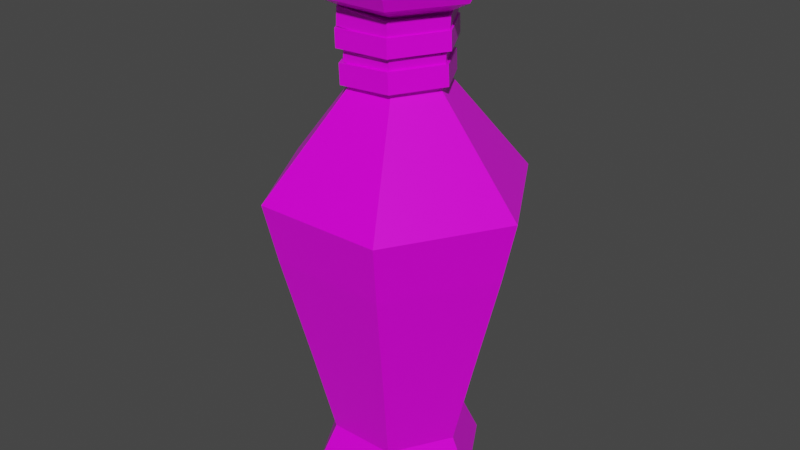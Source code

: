 # Source: Blue_Potion_Health_.blend  (saved by Blender 2.93.20; exported with 4.5.12 LTS)
import bpy
from mathutils import Matrix  # noqa: F401  (used for matrix-valued properties, if any)

bpy.ops.wm.read_factory_settings(use_empty=True)
scene = bpy.context.scene
scene.name = 'Scene'

# ---- collections
col_collection = bpy.data.collections.new('Collection'); scene.collection.children.link(col_collection)

# ---- images (referenced by path relative to the original .blend; pixels are not part of the script)
import os
ASSET_DIR = os.environ.get("B2B_ASSET_DIR", "")  # directory of the original .blend (textures are referenced by path, not embedded)
HERE = os.path.dirname(os.path.abspath(__file__))  # packed textures are extracted next to this script under _unpacked/

def load_image(name, relpath, width, height, colorspace="sRGB"):
    """Load a texture the original file referenced (path relative to the .blend, or extracted next to this script)."""
    p = next((c for c in (os.path.join(HERE, relpath), os.path.join(ASSET_DIR, relpath)) if relpath and os.path.exists(c)), "")
    if p:
        img = bpy.data.images.load(p, check_existing=True)
        img.name = name
    else:  # same state as the original file: an image datablock whose file is absent (Cycles renders it pink)
        img = bpy.data.images.new(name, width, height)
        img.source = "FILE"
        img.filepath = "//" + (relpath or name)
    img.colorspace_settings.name = colorspace
    return img
img_color_png_004 = load_image('Color.png.004', 'Color.png', 1024, 1024, 'sRGB')

# ---- materials (node trees are filled in below, after node groups)
mat_rlow_003 = bpy.data.materials.new('RLOW.003')
mat_rlow_003.use_transparent_shadow = False

# ---- material node trees
mat_rlow_003.use_nodes = True; mat_rlow_003.node_tree.nodes.clear()
_N = mat_rlow_003.node_tree.nodes; _L = mat_rlow_003.node_tree.links
n0 = _N.new('ShaderNodeBsdfPrincipled'); n0.name = 'Principled BSDF'; n0.location = (10, 300)
n0.distribution = 'GGX'
n0.subsurface_method = 'BURLEY'
n0.inputs[2].default_value = 0.3
n0.inputs[3].default_value = 1.45
n0.inputs[27].default_value = (0.0, 0.0, 0.0, 1.0)
n0.inputs[28].default_value = 1.0
n1 = _N.new('ShaderNodeOutputMaterial'); n1.name = 'Material Output'; n1.location = (300, 300)
n2 = _N.new('ShaderNodeTexImage'); n2.name = 'Image Texture'; n2.location = (-280, 280)
n2.image = img_color_png_004
_L.new(n0.outputs[0], n1.inputs[0])
_L.new(n2.outputs[0], n0.inputs[0])
n1.is_active_output = True

# ---- world
world_world = bpy.data.worlds.new('World'); scene.world = world_world
world_world.use_nodes = True; world_world.node_tree.nodes.clear()
_N = world_world.node_tree.nodes; _L = world_world.node_tree.links
n0 = _N.new('ShaderNodeOutputWorld'); n0.name = 'World Output'; n0.location = (300, 300)
n1 = _N.new('ShaderNodeBackground'); n1.name = 'Background'; n1.location = (10, 300)
n1.inputs[0].default_value = (0.05088, 0.05088, 0.05088, 1.0)
_L.new(n1.outputs[0], n0.inputs[0])
n0.is_active_output = True
world_world.color = (0.05088, 0.05088, 0.05088)
world_world.use_sun_shadow = False
world_world.sun_shadow_jitter_overblur = 0.0

# ---- meshes
me_cylinder_022 = bpy.data.meshes.new('Cylinder.022')
me_cylinder_022.from_pydata([(-0.01327, 0.02279, 0.1545), (-0.01474, 0.02534, 0.1501), (-0.02649, -0.0001031, 0.1545), (-0.02943, -0.0001031, 0.1501), (-0.01327, -0.023, 0.1545), (-0.01474, -0.02555, 0.1501), (0.01317, -0.023, 0.1545), (0.01464, -0.02555, 0.1501), (0.02639, -0.0001031, 0.1545), (0.02933, -0.0001031, 0.1501), (0.01317, 0.02279, 0.1545), (0.01464, 0.02534, 0.1501), (-0.01474, 0.02534, 0.1321), (-0.02943, -0.0001031, 0.1321), (0.01464, 0.02534, 0.1321), (-0.01474, -0.02555, 0.1321), (0.01464, -0.02555, 0.1321), (0.02933, -0.0001031, 0.1321), (-0.02209, -0.01283, 0.1321), (0.02199, 0.01262, 0.1321), (-0.02129, 0.03712, -0.1504), (0.02156, 0.03712, -0.1504), (0.04299, 4.025e-06, -0.1504), (0.02156, -0.03711, -0.1504), (-0.02129, -0.03711, -0.1504), (-0.04272, 4.016e-06, -0.1504), (-0.041, 0.07125, 0.01118), (0.02544, 0.04383, 0.1335), (-0.05047, 3.987e-06, 0.1335), (0.04127, 0.07125, 0.01118), (0.02544, -0.04382, 0.1335), (0.0824, 3.995e-06, 0.01118), (-0.02517, -0.04382, 0.1335), (0.04127, -0.07124, 0.01118), (0.05074, 3.989e-06, 0.1335), (-0.041, -0.07124, 0.01118), (-0.02517, 0.04383, 0.1335), (-0.08213, 3.988e-06, 0.01118), (-0.04627, 3.987e-06, 0.141), (-0.02307, -0.04018, 0.141), (0.02333, -0.04018, 0.141), (0.04653, 3.99e-06, 0.141), (0.02333, 0.04019, 0.141), (-0.02307, 0.04019, 0.141), (-0.02307, 0.04019, 0.1261), (0.02333, 0.04019, 0.1261), (0.04653, 3.99e-06, 0.1261), (0.02333, -0.04018, 0.1261), (-0.02307, -0.04018, 0.1261), (-0.04627, 3.988e-06, 0.1261), (-0.02931, 3.99e-06, 0.1178), (-0.01459, -0.02549, 0.1178), (0.01485, -0.02549, 0.1178), (0.02958, 3.994e-06, 0.1178), (0.01485, 0.0255, 0.1178), (-0.01459, 0.0255, 0.1178), (-0.01459, 0.0255, 0.07515), (0.01485, 0.0255, 0.07515), (0.02958, 3.995e-06, 0.07515), (0.01485, -0.02549, 0.07515), (-0.01459, -0.02549, 0.07515), (-0.02931, 3.991e-06, 0.07515), (-0.03494, 3.991e-06, 0.141), (-0.0174, -0.03037, 0.141), (0.01767, -0.03037, 0.141), (0.03521, 3.993e-06, 0.141), (0.01767, 0.03038, 0.141), (-0.0174, 0.03038, 0.141), (-0.0284, 3.993e-06, 0.1359), (-0.01413, -0.02471, 0.1359), (0.0144, -0.02471, 0.1359), (0.02867, 3.994e-06, 0.1359), (0.0144, 0.02472, 0.1359), (-0.01413, 0.02472, 0.1359), (-0.02418, 0.04212, -0.1858), (-0.02732, 0.04755, -0.1762), (0.02445, 0.04212, -0.1858), (0.02758, 0.04755, -0.1762), (0.04877, 3.993e-06, -0.1858), (0.05503, 4e-06, -0.1762), (0.02445, -0.04211, -0.1858), (0.02758, -0.04754, -0.1762), (-0.02418, -0.04211, -0.1858), (-0.02732, -0.04754, -0.1762), (-0.0485, 3.987e-06, -0.1858), (-0.05476, 3.993e-06, -0.1762), (-0.02786, 0.0485, -0.09656), (-0.0368, 0.06398, -0.02626), (0.03707, 0.06398, -0.02626), (0.02813, 0.0485, -0.09656), (-0.05586, 4.006e-06, -0.09656), (-0.07374, 4e-06, -0.02626), (0.074, 4.008e-06, -0.02626), (0.05613, 4.013e-06, -0.09656), (0.03707, -0.06397, -0.02626), (0.02813, -0.04849, -0.09656), (-0.0368, -0.06397, -0.02626), (-0.02786, -0.04849, -0.09656), (-0.05527, -0.03198, -0.02626), (-0.04186, -0.02424, -0.09656), (0.05554, -0.03198, -0.02626), (0.04213, -0.02424, -0.09656), (-0.02869, 6.667e-05, 0.11), (-0.01493, -0.02384, 0.1089), (0.01264, -0.02384, 0.1073), (0.02643, 6.641e-05, 0.1068), (0.01267, 0.02398, 0.1079), (-0.01489, 0.02398, 0.1094), (-0.02807, -5.827e-05, 0.1208), (-0.01431, -0.02397, 0.1197), (0.01326, -0.02397, 0.1181), (0.02706, -5.854e-05, 0.1176), (0.01329, 0.02385, 0.1187), (-0.01427, 0.02385, 0.1202), (-0.03623, 6.663e-05, 0.1104), (-0.0187, -0.03038, 0.109), (0.0164, -0.03038, 0.107), (0.03397, 6.646e-05, 0.1064), (0.01644, 0.03051, 0.1077), (-0.01866, 0.03051, 0.1097), (-0.03561, -5.833e-05, 0.1212), (-0.01808, -0.03051, 0.1198), (0.01702, -0.03051, 0.1178), (0.03459, -5.849e-05, 0.1172), (0.01706, 0.03039, 0.1185), (-0.01804, 0.03039, 0.1205), (-0.02908, -3.886e-05, 0.09637), (-0.01485, -0.02469, 0.097), (0.0136, -0.02468, 0.09797), (0.02783, -1.674e-05, 0.09832), (0.01359, 0.02463, 0.09769), (-0.01486, 0.02462, 0.09672), (-0.02946, 2.487e-05, 0.1075), (-0.01523, -0.02463, 0.1081), (0.01322, -0.02461, 0.1091), (0.02744, 4.7e-05, 0.1095), (0.01321, 0.0247, 0.1088), (-0.01524, 0.02469, 0.1079), (-0.03686, -4.199e-05, 0.0961), (-0.01874, -0.03143, 0.0969), (0.0175, -0.03142, 0.09815), (0.03561, -1.363e-05, 0.09859), (0.01748, 0.03138, 0.09779), (-0.01875, 0.03136, 0.09654), (-0.03725, 2.176e-05, 0.1072), (-0.01912, -0.03137, 0.108), (0.01711, -0.03136, 0.1093), (0.03523, 5.012e-05, 0.1097), (0.0171, 0.03144, 0.1089), (-0.01913, 0.03143, 0.1077), (-0.02588, 4.058e-06, 0.08942), (-0.01327, -0.02188, 0.08867), (0.01196, -0.02188, 0.08716), (0.02457, 4.058e-06, 0.08641), (0.01196, 0.02188, 0.08716), (-0.01327, 0.02188, 0.08867), (-0.02529, 4.058e-06, 0.09929), (-0.01268, -0.02188, 0.09854), (0.01254, -0.02188, 0.09704), (0.02515, 4.063e-06, 0.09629), (0.01254, 0.02188, 0.09704), (-0.01268, 0.02188, 0.09854), (-0.03277, 3.976e-06, 0.08983), (-0.01671, -0.02786, 0.08887), (0.0154, -0.02786, 0.08696), (0.03146, 4.15e-06, 0.086), (0.0154, 0.02787, 0.08696), (-0.01671, 0.02787, 0.08887), (-0.03219, 3.975e-06, 0.0997), (-0.01613, -0.02786, 0.09875), (0.01599, -0.02786, 0.09684), (0.03205, 4.15e-06, 0.09588), (0.01599, 0.02787, 0.09684), (-0.01613, 0.02787, 0.09875), (-0.02716, -0.0001467, 0.07468), (-0.01364, -0.02363, 0.07602), (0.01344, -0.0236, 0.07772), (0.02699, -9.905e-05, 0.07809), (0.01346, 0.02338, 0.07676), (-0.01362, 0.02336, 0.07505), (-0.02794, 0.0001072, 0.08703), (-0.01442, -0.02337, 0.08837), (0.01266, -0.02335, 0.09007), (0.02621, 0.0001548, 0.09045), (0.01268, 0.02363, 0.08911), (-0.01439, 0.02361, 0.0874), (-0.03457, -0.0001533, 0.07421), (-0.01734, -0.03005, 0.07591), (0.01714, -0.03002, 0.07809), (0.0344, -9.246e-05, 0.07856), (0.01717, 0.02981, 0.07686), (-0.01731, 0.02978, 0.07469), (-0.03535, 0.0001006, 0.08656), (-0.01812, -0.0298, 0.08827), (0.01636, -0.02977, 0.09044), (0.03362, 0.0001614, 0.09091), (0.01639, 0.03006, 0.08921), (-0.01809, 0.03003, 0.08704)], [], [(1, 3, 2, 0), (3, 5, 4, 2), (5, 7, 6, 4), (7, 9, 8, 6), (9, 11, 10, 8), (11, 1, 0, 10), (0, 2, 4, 6, 8, 10), (1, 12, 13, 3), (5, 15, 16, 7), (11, 14, 12, 1), (9, 17, 19, 14, 11), (7, 16, 17, 9), (3, 13, 18, 15, 5), (88, 29, 31, 92), (94, 33, 35, 96), (96, 35, 37, 91, 98), (91, 37, 26, 87), (92, 31, 33, 94, 100), (48, 47, 30, 32), (74, 76, 78, 80, 82, 84), (22, 23, 81, 79), (23, 24, 83, 81), (24, 25, 85, 83), (20, 21, 77, 75), (21, 22, 79, 77), (53, 54, 45, 46), (51, 52, 47, 48), (52, 53, 46, 47), (50, 51, 48, 49), (54, 55, 44, 45), (32, 30, 40, 39), (87, 26, 29, 88), (44, 49, 28, 36), (28, 32, 39, 38), (27, 36, 43, 42), (34, 27, 42, 41), (45, 44, 36, 27), (58, 57, 54, 53), (49, 48, 32, 28), (36, 28, 38, 43), (46, 45, 27, 34), (30, 34, 41, 40), (47, 46, 34, 30), (61, 60, 51, 50), (55, 50, 49, 44), (57, 56, 55, 54), (56, 61, 50, 55), (60, 59, 52, 51), (59, 58, 53, 52), (40, 41, 65, 64), (43, 38, 62, 67), (39, 40, 64, 63), (41, 42, 66, 65), (42, 43, 67, 66), (38, 39, 63, 62), (62, 63, 69, 68), (65, 66, 72, 71), (63, 64, 70, 69), (66, 67, 73, 72), (64, 65, 71, 70), (67, 62, 68, 73), (37, 61, 56, 26), (35, 60, 61, 37), (33, 59, 60, 35), (31, 58, 59, 33), (29, 57, 58, 31), (26, 56, 57, 29), (76, 74, 75, 77), (78, 76, 77, 79), (80, 78, 79, 81), (82, 80, 81, 83), (84, 82, 83, 85), (74, 84, 85, 75), (25, 20, 75, 85), (20, 86, 89, 21), (86, 87, 88, 89), (22, 93, 101, 95, 23), (93, 92, 100, 101), (25, 90, 86, 20), (90, 91, 87, 86), (24, 97, 99, 90, 25), (97, 96, 98, 99), (23, 95, 97, 24), (95, 94, 96, 97), (21, 89, 93, 22), (89, 88, 92, 93), (99, 98, 91, 90), (101, 100, 94, 95), (104, 103, 109, 110), (105, 104, 110, 111), (106, 105, 111, 112), (102, 107, 113, 108), (107, 106, 112, 113), (103, 102, 108, 109), (116, 122, 121, 115), (117, 123, 122, 116), (118, 124, 123, 117), (114, 120, 125, 119), (119, 125, 124, 118), (115, 121, 120, 114), (103, 104, 116, 115), (107, 102, 114, 119), (102, 103, 115, 114), (105, 106, 118, 117), (106, 107, 119, 118), (104, 105, 117, 116), (110, 109, 121, 122), (108, 113, 125, 120), (109, 108, 120, 121), (112, 111, 123, 124), (113, 112, 124, 125), (111, 110, 122, 123), (128, 127, 133, 134), (129, 128, 134, 135), (130, 129, 135, 136), (126, 131, 137, 132), (131, 130, 136, 137), (127, 126, 132, 133), (140, 146, 145, 139), (141, 147, 146, 140), (142, 148, 147, 141), (138, 144, 149, 143), (143, 149, 148, 142), (139, 145, 144, 138), (127, 128, 140, 139), (131, 126, 138, 143), (126, 127, 139, 138), (129, 130, 142, 141), (130, 131, 143, 142), (128, 129, 141, 140), (134, 133, 145, 146), (132, 137, 149, 144), (133, 132, 144, 145), (136, 135, 147, 148), (137, 136, 148, 149), (135, 134, 146, 147), (152, 151, 157, 158), (153, 152, 158, 159), (154, 153, 159, 160), (150, 155, 161, 156), (155, 154, 160, 161), (151, 150, 156, 157), (164, 170, 169, 163), (165, 171, 170, 164), (166, 172, 171, 165), (162, 168, 173, 167), (167, 173, 172, 166), (163, 169, 168, 162), (151, 152, 164, 163), (155, 150, 162, 167), (150, 151, 163, 162), (153, 154, 166, 165), (154, 155, 167, 166), (152, 153, 165, 164), (158, 157, 169, 170), (156, 161, 173, 168), (157, 156, 168, 169), (160, 159, 171, 172), (161, 160, 172, 173), (159, 158, 170, 171), (176, 175, 181, 182), (177, 176, 182, 183), (178, 177, 183, 184), (174, 179, 185, 180), (179, 178, 184, 185), (175, 174, 180, 181), (188, 194, 193, 187), (189, 195, 194, 188), (190, 196, 195, 189), (186, 192, 197, 191), (191, 197, 196, 190), (187, 193, 192, 186), (175, 176, 188, 187), (179, 174, 186, 191), (174, 175, 187, 186), (177, 178, 190, 189), (178, 179, 191, 190), (176, 177, 189, 188), (182, 181, 193, 194), (180, 185, 197, 192), (181, 180, 192, 193), (184, 183, 195, 196), (185, 184, 196, 197), (183, 182, 194, 195)])
me_cylinder_022.polygons.foreach_set('material_index', [0, 0, 0, 0, 0, 0, 0, 0, 0, 0, 0, 0, 0, 1, 1, 1, 1, 1, 1, 1, 1, 1, 1, 1, 1, 1, 1, 1, 1, 1, 1, 1, 1, 1, 1, 1, 1, 1, 1, 1, 1, 1, 1, 1, 1, 1, 1, 1, 1, 1, 1, 1, 1, 1, 1, 1, 1, 1, 1, 1, 1, 1, 1, 1, 1, 1, 1, 1, 1, 1, 1, 1, 1, 1, 1, 1, 1, 1, 1, 1, 1, 0, 1, 0, 1, 1, 1, 0, 0, 0, 0, 0, 0, 0, 0, 0, 0, 0, 0, 0, 0, 0, 0, 0, 0, 0, 0, 0, 0, 0, 0, 0, 0, 0, 0, 0, 0, 0, 0, 0, 0, 0, 0, 0, 0, 0, 0, 0, 0, 0, 0, 0, 0, 0, 0, 0, 0, 0, 0, 0, 0, 0, 0, 0, 0, 0, 0, 0, 0, 0, 0, 0, 0, 0, 0, 0, 0, 0, 0, 0, 0, 0, 0, 0, 0, 0, 0, 0, 0, 0, 0, 0, 0, 0, 0, 0, 0, 0, 0, 0, 0, 0, 0, 0])
_uv = me_cylinder_022.uv_layers.new(name='UVMap')
_uv.uv.foreach_set('vector', [0.7254, 0.9895, 0.7252, 0.9895, 0.7252, 0.9895, 0.7254, 0.9895, 0.7252, 0.9895, 0.725, 0.9895, 0.725, 0.9895, 0.7252, 0.9895, 0.725, 0.9895, 0.7248, 0.9895, 0.7248, 0.9895, 0.725, 0.9895, 0.7248, 0.9895, 0.7246, 0.9895, 0.7246, 0.9895, 0.7248, 0.9895, 0.7246, 0.9895, 0.7243, 0.9895, 0.7243, 0.9895, 0.7245, 0.9895, 0.7243, 0.9895, 0.7241, 0.9895, 0.7241, 0.9895, 0.7243, 0.9895, 0.7251, 0.9894, 0.7254, 0.9893, 0.7254, 0.989, 0.7251, 0.9888, 0.7249, 0.989, 0.7249, 0.9893, 0.7254, 0.9895, 0.7254, 0.9897, 0.7252, 0.9897, 0.7252, 0.9895, 0.725, 0.9895, 0.725, 0.9897, 0.7248, 0.9897, 0.7248, 0.9895, 0.7243, 0.9895, 0.7243, 0.9897, 0.7241, 0.9897, 0.7241, 0.9895, 0.7246, 0.9895, 0.7246, 0.9897, 0.7244, 0.9897, 0.7243, 0.9897, 0.7243, 0.9895, 0.7248, 0.9895, 0.7248, 0.9897, 0.7246, 0.9897, 0.7246, 0.9895, 0.7252, 0.9895, 0.7252, 0.9897, 0.7251, 0.9897, 0.725, 0.9897, 0.725, 0.9895, 0.5859, 0.9889, 0.5859, 0.9892, 0.5856, 0.9892, 0.5856, 0.9889, 0.5853, 0.9889, 0.5853, 0.9892, 0.5849, 0.9892, 0.5849, 0.9889, 0.5849, 0.9889, 0.5849, 0.9892, 0.5846, 0.9892, 0.5846, 0.9889, 0.5848, 0.9889, 0.5846, 0.9889, 0.5846, 0.9892, 0.5842, 0.9892, 0.5842, 0.9889, 0.5856, 0.9889, 0.5856, 0.9892, 0.5853, 0.9892, 0.5853, 0.9889, 0.5854, 0.9889, 0.5849, 0.9892, 0.5853, 0.9892, 0.5853, 0.9892, 0.5849, 0.9892, 0.5858, 0.9881, 0.5861, 0.9879, 0.5861, 0.9876, 0.5858, 0.9874, 0.5855, 0.9876, 0.5855, 0.9879, 0.5856, 0.9883, 0.5853, 0.9883, 0.5853, 0.9883, 0.5856, 0.9883, 0.5853, 0.9883, 0.5849, 0.9883, 0.5849, 0.9883, 0.5852, 0.9883, 0.5849, 0.9883, 0.5846, 0.9883, 0.5846, 0.9883, 0.5849, 0.9883, 0.5863, 0.9883, 0.5859, 0.9883, 0.5859, 0.9883, 0.5863, 0.9883, 0.5859, 0.9883, 0.5856, 0.9883, 0.5856, 0.9883, 0.5859, 0.9883, 0.5856, 0.9892, 0.5859, 0.9892, 0.5859, 0.9892, 0.5856, 0.9892, 0.5849, 0.9892, 0.5853, 0.9892, 0.5853, 0.9892, 0.5849, 0.9892, 0.5853, 0.9892, 0.5856, 0.9892, 0.5856, 0.9892, 0.5853, 0.9892, 0.5846, 0.9892, 0.5849, 0.9892, 0.5849, 0.9892, 0.5846, 0.9892, 0.5859, 0.9892, 0.5863, 0.9892, 0.5863, 0.9892, 0.5859, 0.9892, 0.5849, 0.9892, 0.5853, 0.9892, 0.5853, 0.9892, 0.5849, 0.9892, 0.5863, 0.9889, 0.5863, 0.9892, 0.5859, 0.9892, 0.5859, 0.9889, 0.5842, 0.9892, 0.5846, 0.9892, 0.5846, 0.9892, 0.5842, 0.9892, 0.5846, 0.9892, 0.5849, 0.9892, 0.5849, 0.9892, 0.5846, 0.9892, 0.5859, 0.9892, 0.5863, 0.9892, 0.5863, 0.9892, 0.5859, 0.9892, 0.5856, 0.9892, 0.5859, 0.9892, 0.5859, 0.9892, 0.5856, 0.9892, 0.5859, 0.9892, 0.5863, 0.9892, 0.5863, 0.9892, 0.5859, 0.9892, 0.5856, 0.9892, 0.5859, 0.9892, 0.5859, 0.9892, 0.5856, 0.9892, 0.5846, 0.9892, 0.5849, 0.9892, 0.5849, 0.9892, 0.5846, 0.9892, 0.5842, 0.9892, 0.5846, 0.9892, 0.5846, 0.9892, 0.5842, 0.9892, 0.5856, 0.9892, 0.5859, 0.9892, 0.5859, 0.9892, 0.5856, 0.9892, 0.5853, 0.9892, 0.5856, 0.9892, 0.5856, 0.9892, 0.5853, 0.9892, 0.5853, 0.9892, 0.5856, 0.9892, 0.5856, 0.9892, 0.5853, 0.9892, 0.5846, 0.9892, 0.5849, 0.9892, 0.5849, 0.9892, 0.5846, 0.9892, 0.5842, 0.9892, 0.5846, 0.9892, 0.5846, 0.9892, 0.5842, 0.9892, 0.5859, 0.9892, 0.5863, 0.9892, 0.5863, 0.9892, 0.5859, 0.9892, 0.5842, 0.9892, 0.5846, 0.9892, 0.5846, 0.9892, 0.5842, 0.9892, 0.5849, 0.9892, 0.5853, 0.9892, 0.5853, 0.9892, 0.5849, 0.9892, 0.5853, 0.9892, 0.5856, 0.9892, 0.5856, 0.9892, 0.5853, 0.9892, 0.5853, 0.9892, 0.5856, 0.9892, 0.5856, 0.9892, 0.5853, 0.9892, 0.5842, 0.9892, 0.5846, 0.9892, 0.5846, 0.9892, 0.5842, 0.9892, 0.5849, 0.9892, 0.5853, 0.9892, 0.5853, 0.9892, 0.5849, 0.9892, 0.5856, 0.9892, 0.5859, 0.9892, 0.5859, 0.9892, 0.5856, 0.9892, 0.5859, 0.9892, 0.5863, 0.9892, 0.5863, 0.9892, 0.5859, 0.9892, 0.5846, 0.9892, 0.5849, 0.9892, 0.5849, 0.9892, 0.5846, 0.9892, 0.5846, 0.9892, 0.5849, 0.9892, 0.5849, 0.9892, 0.5846, 0.9892, 0.5856, 0.9892, 0.5859, 0.9892, 0.5859, 0.9892, 0.5856, 0.9892, 0.5849, 0.9892, 0.5853, 0.9892, 0.5853, 0.9892, 0.5849, 0.9892, 0.5859, 0.9892, 0.5863, 0.9892, 0.5863, 0.9892, 0.5859, 0.9892, 0.5853, 0.9892, 0.5856, 0.9892, 0.5856, 0.9892, 0.5853, 0.9892, 0.5842, 0.9892, 0.5846, 0.9892, 0.5846, 0.9892, 0.5842, 0.9892, 0.5846, 0.9892, 0.5846, 0.9892, 0.5842, 0.9892, 0.5842, 0.9892, 0.5849, 0.9892, 0.5849, 0.9892, 0.5846, 0.9892, 0.5846, 0.9892, 0.5853, 0.9892, 0.5853, 0.9892, 0.5849, 0.9892, 0.5849, 0.9892, 0.5856, 0.9892, 0.5856, 0.9892, 0.5853, 0.9892, 0.5853, 0.9892, 0.5859, 0.9892, 0.5859, 0.9892, 0.5856, 0.9892, 0.5856, 0.9892, 0.5842, 0.9892, 0.5842, 0.9892, 0.5859, 0.9892, 0.5859, 0.9892, 0.586, 0.9883, 0.5862, 0.9883, 0.5863, 0.9883, 0.5859, 0.9883, 0.5856, 0.9883, 0.5859, 0.9883, 0.5859, 0.9883, 0.5856, 0.9883, 0.5853, 0.9883, 0.5856, 0.9883, 0.5856, 0.9883, 0.5853, 0.9883, 0.585, 0.9883, 0.5852, 0.9883, 0.5852, 0.9883, 0.5849, 0.9883, 0.5846, 0.9883, 0.5849, 0.9883, 0.5849, 0.9883, 0.5846, 0.9883, 0.5843, 0.9883, 0.5845, 0.9883, 0.5846, 0.9883, 0.5843, 0.9883, 0.5846, 0.9883, 0.5842, 0.9883, 0.5843, 0.9883, 0.5846, 0.9883, 0.5863, 0.9883, 0.5863, 0.9886, 0.5859, 0.9886, 0.5859, 0.9883, 0.5863, 0.9886, 0.5863, 0.9889, 0.5859, 0.9889, 0.5859, 0.9886, 0.5856, 0.9883, 0.5856, 0.9886, 0.5854, 0.9886, 0.5853, 0.9886, 0.5853, 0.9883, 0.5856, 0.9886, 0.5856, 0.9889, 0.5854, 0.9889, 0.5854, 0.9886, 0.5846, 0.9883, 0.5846, 0.9886, 0.5842, 0.9886, 0.5842, 0.9883, 0.5846, 0.9886, 0.5846, 0.9889, 0.5842, 0.9889, 0.5842, 0.9886, 0.5849, 0.9883, 0.5849, 0.9886, 0.5848, 0.9886, 0.5846, 0.9886, 0.5846, 0.9883, 0.7632, 0.5127, 0.7632, 0.513, 0.763, 0.513, 0.763, 0.5127, 0.5853, 0.9883, 0.5853, 0.9886, 0.5849, 0.9886, 0.5849, 0.9883, 0.7635, 0.5127, 0.7635, 0.513, 0.7632, 0.513, 0.7632, 0.5127, 0.5859, 0.9883, 0.5859, 0.9886, 0.5856, 0.9886, 0.5856, 0.9883, 0.5859, 0.9886, 0.5859, 0.9889, 0.5856, 0.9889, 0.5856, 0.9886, 0.5848, 0.9886, 0.5848, 0.9889, 0.5846, 0.9889, 0.5846, 0.9886, 0.7637, 0.5127, 0.7637, 0.513, 0.7635, 0.513, 0.7635, 0.5127, 0.7239, 0.9518, 0.7239, 0.9518, 0.7239, 0.9518, 0.7239, 0.9518, 0.7239, 0.9518, 0.7239, 0.9518, 0.7239, 0.9518, 0.7239, 0.9518, 0.7239, 0.9518, 0.7239, 0.9518, 0.7239, 0.9518, 0.7239, 0.9518, 0.7239, 0.9518, 0.7239, 0.9518, 0.7239, 0.9518, 0.7239, 0.9518, 0.7239, 0.9518, 0.7239, 0.9518, 0.7239, 0.9518, 0.7239, 0.9518, 0.7239, 0.9518, 0.7239, 0.9518, 0.7239, 0.9518, 0.7239, 0.9518, 0.7239, 0.9518, 0.7239, 0.9518, 0.7239, 0.9518, 0.7239, 0.9518, 0.7239, 0.9518, 0.7239, 0.9518, 0.7239, 0.9518, 0.7239, 0.9518, 0.7239, 0.9518, 0.7239, 0.9518, 0.7239, 0.9518, 0.7239, 0.9518, 0.7239, 0.9518, 0.7239, 0.9518, 0.7239, 0.9518, 0.7239, 0.9518, 0.7239, 0.9518, 0.7239, 0.9518, 0.7239, 0.9518, 0.7239, 0.9518, 0.7239, 0.9518, 0.7239, 0.9518, 0.7239, 0.9518, 0.7239, 0.9518, 0.7239, 0.9518, 0.7239, 0.9518, 0.7239, 0.9518, 0.7239, 0.9518, 0.7239, 0.9518, 0.7239, 0.9518, 0.7239, 0.9518, 0.7239, 0.9518, 0.7239, 0.9518, 0.7239, 0.9518, 0.7239, 0.9518, 0.7239, 0.9518, 0.7239, 0.9518, 0.7239, 0.9518, 0.7239, 0.9518, 0.7239, 0.9518, 0.7239, 0.9518, 0.7239, 0.9518, 0.7239, 0.9518, 0.7239, 0.9518, 0.7239, 0.9518, 0.7239, 0.9518, 0.7239, 0.9518, 0.7239, 0.9518, 0.7239, 0.9518, 0.7239, 0.9518, 0.7239, 0.9518, 0.7239, 0.9518, 0.7239, 0.9518, 0.7239, 0.9518, 0.7239, 0.9518, 0.7239, 0.9518, 0.7239, 0.9518, 0.7239, 0.9518, 0.7239, 0.9518, 0.7239, 0.9518, 0.7239, 0.9518, 0.7239, 0.9518, 0.7239, 0.9518, 0.7239, 0.9518, 0.7239, 0.9518, 0.7239, 0.9518, 0.7239, 0.9518, 0.7239, 0.9518, 0.7239, 0.9518, 0.7239, 0.9518, 0.7239, 0.9518, 0.7239, 0.9518, 0.7239, 0.9518, 0.7239, 0.9518, 0.7239, 0.9518, 0.7239, 0.9518, 0.7239, 0.9518, 0.7239, 0.9518, 0.7239, 0.9518, 0.7239, 0.9518, 0.7239, 0.9518, 0.7239, 0.9518, 0.7239, 0.9518, 0.7239, 0.9518, 0.7239, 0.9518, 0.7239, 0.9518, 0.7239, 0.9518, 0.7239, 0.9518, 0.7239, 0.9518, 0.7239, 0.9518, 0.7239, 0.9518, 0.7239, 0.9518, 0.7239, 0.9518, 0.7239, 0.9518, 0.7239, 0.9518, 0.7239, 0.9518, 0.7239, 0.9518, 0.7239, 0.9518, 0.7239, 0.9518, 0.7239, 0.9518, 0.7239, 0.9518, 0.7239, 0.9518, 0.7239, 0.9518, 0.7239, 0.9518, 0.7239, 0.9518, 0.7239, 0.9518, 0.7239, 0.9518, 0.7239, 0.9518, 0.7239, 0.9518, 0.7239, 0.9518, 0.7239, 0.9518, 0.7239, 0.9518, 0.7239, 0.9518, 0.7239, 0.9518, 0.7239, 0.9518, 0.7239, 0.9518, 0.7239, 0.9518, 0.7239, 0.9518, 0.7239, 0.9518, 0.7239, 0.9518, 0.7239, 0.9518, 0.7239, 0.9518, 0.7239, 0.9518, 0.7239, 0.9518, 0.7239, 0.9518, 0.7239, 0.9518, 0.7239, 0.9518, 0.7239, 0.9518, 0.7239, 0.9518, 0.7239, 0.9518, 0.7239, 0.9518, 0.7239, 0.9518, 0.7239, 0.9518, 0.7239, 0.9518, 0.7239, 0.9518, 0.7239, 0.9518, 0.7239, 0.9518, 0.7239, 0.9518, 0.7239, 0.9518, 0.7239, 0.9518, 0.7239, 0.9518, 0.7239, 0.9518, 0.7239, 0.9518, 0.7239, 0.9518, 0.7239, 0.9518, 0.7239, 0.9518, 0.7239, 0.9518, 0.7239, 0.9518, 0.7239, 0.9518, 0.7239, 0.9518, 0.7239, 0.9518, 0.7239, 0.9518, 0.7239, 0.9518, 0.7239, 0.9518, 0.7239, 0.9518, 0.7239, 0.9518, 0.7239, 0.9518, 0.7239, 0.9518, 0.7239, 0.9518, 0.7239, 0.9518, 0.7239, 0.9518, 0.7239, 0.9518, 0.7239, 0.9518, 0.7239, 0.9518, 0.7239, 0.9518, 0.7239, 0.9518, 0.7239, 0.9518, 0.7239, 0.9518, 0.7239, 0.9518, 0.7239, 0.9518, 0.7239, 0.9518, 0.7239, 0.9518, 0.7239, 0.9518, 0.7239, 0.9518, 0.7239, 0.9518, 0.7239, 0.9518, 0.7239, 0.9518, 0.7239, 0.9518, 0.7239, 0.9518, 0.7239, 0.9518, 0.7239, 0.9518, 0.7239, 0.9518, 0.7239, 0.9518, 0.7239, 0.9518, 0.7239, 0.9518, 0.7239, 0.9518, 0.7239, 0.9518, 0.7239, 0.9518, 0.7239, 0.9518, 0.7239, 0.9518, 0.7239, 0.9518, 0.7239, 0.9518, 0.7239, 0.9518, 0.7239, 0.9518, 0.7239, 0.9518, 0.7239, 0.9518, 0.7239, 0.9518, 0.7239, 0.9518, 0.7239, 0.9518, 0.7239, 0.9518, 0.7239, 0.9518, 0.7239, 0.9518, 0.7239, 0.9518, 0.7239, 0.9518, 0.7239, 0.9518, 0.7239, 0.9518, 0.7239, 0.9518, 0.7239, 0.9518, 0.7239, 0.9518, 0.7239, 0.9518, 0.7239, 0.9518, 0.7239, 0.9518, 0.7239, 0.9518, 0.7239, 0.9518, 0.7239, 0.9518, 0.7239, 0.9518, 0.7239, 0.9518, 0.7239, 0.9518, 0.7239, 0.9518, 0.7239, 0.9518, 0.7239, 0.9518, 0.7239, 0.9518, 0.7239, 0.9518, 0.7239, 0.9518, 0.7239, 0.9518, 0.7239, 0.9518, 0.7239, 0.9518, 0.7239, 0.9518, 0.7239, 0.9518, 0.7239, 0.9518, 0.7239, 0.9518, 0.7239, 0.9518, 0.7239, 0.9518, 0.7239, 0.9518, 0.7239, 0.9518, 0.7239, 0.9518, 0.7239, 0.9518, 0.7239, 0.9518, 0.7239, 0.9518, 0.7239, 0.9518, 0.7239, 0.9518, 0.7239, 0.9518, 0.7239, 0.9518, 0.7239, 0.9518, 0.7239, 0.9518, 0.7239, 0.9518, 0.7239, 0.9518, 0.7239, 0.9518, 0.7239, 0.9518, 0.7239, 0.9518, 0.7239, 0.9518, 0.7239, 0.9518, 0.7239, 0.9518, 0.7239, 0.9518, 0.7239, 0.9518, 0.7239, 0.9518, 0.7239, 0.9518, 0.7239, 0.9518, 0.7239, 0.9518, 0.7239, 0.9518, 0.7239, 0.9518, 0.7239, 0.9518, 0.7239, 0.9518, 0.7239, 0.9518, 0.7239, 0.9518, 0.7239, 0.9518, 0.7239, 0.9518, 0.7239, 0.9518, 0.7239, 0.9518, 0.7239, 0.9518, 0.7239, 0.9518, 0.7239, 0.9518, 0.7239, 0.9518, 0.7239, 0.9518, 0.7239, 0.9518, 0.7239, 0.9518, 0.7239, 0.9518, 0.7239, 0.9518, 0.7239, 0.9518, 0.7239, 0.9518, 0.7239, 0.9518, 0.7239, 0.9518, 0.7239, 0.9518, 0.7239, 0.9518, 0.7239, 0.9518, 0.7239, 0.9518, 0.7239, 0.9518, 0.7239, 0.9518, 0.7239, 0.9518, 0.7239, 0.9518, 0.7239, 0.9518, 0.7239, 0.9518, 0.7239, 0.9518, 0.7239, 0.9518, 0.7239, 0.9518, 0.7239, 0.9518, 0.7239, 0.9518, 0.7239, 0.9518, 0.7239, 0.9518, 0.7239, 0.9518, 0.7239, 0.9518, 0.7239, 0.9518, 0.7239, 0.9518, 0.7239, 0.9518, 0.7239, 0.9518, 0.7239, 0.9518, 0.7239, 0.9518, 0.7239, 0.9518, 0.7239, 0.9518, 0.7239, 0.9518, 0.7239, 0.9518, 0.7239, 0.9518, 0.7239, 0.9518, 0.7239, 0.9518, 0.7239, 0.9518, 0.7239, 0.9518, 0.7239, 0.9518, 0.7239, 0.9518, 0.7239, 0.9518, 0.7239, 0.9518, 0.7239, 0.9518, 0.7239, 0.9518, 0.7239, 0.9518, 0.7239, 0.9518, 0.7239, 0.9518, 0.7239, 0.9518, 0.7239, 0.9518, 0.7239, 0.9518, 0.7239, 0.9518, 0.7239, 0.9518, 0.7239, 0.9518, 0.7239, 0.9518, 0.7239, 0.9518, 0.7239, 0.9518, 0.7239, 0.9518, 0.7239, 0.9518, 0.7239, 0.9518, 0.7239, 0.9518, 0.7239, 0.9518, 0.7239, 0.9518, 0.7239, 0.9518, 0.7239, 0.9518, 0.7239, 0.9518, 0.7239, 0.9518, 0.7239, 0.9518, 0.7239, 0.9518, 0.7239, 0.9518, 0.7239, 0.9518, 0.7239, 0.9518, 0.7239, 0.9518, 0.7239, 0.9518, 0.7239, 0.9518, 0.7239, 0.9518, 0.7239, 0.9518, 0.7239, 0.9518, 0.7239, 0.9518, 0.7239, 0.9518, 0.7239, 0.9518, 0.7239, 0.9518, 0.7239, 0.9518])
me_cylinder_022.materials.append(mat_rlow_003)
me_cylinder_022.materials.append(mat_rlow_003)
me_cylinder_022.use_remesh_fix_poles = True
me_cylinder_022.use_remesh_preserve_attributes = False
me_cylinder_022.use_mirror_vertex_groups = False
me_cylinder_022.update()

# ---- objects
ob_blue_potion_8_string_label = bpy.data.objects.new('Blue_Potion_8(String+Label)', me_cylinder_022)

# ---- transforms, parenting, visibility, modifiers, constraints
ob_blue_potion_8_string_label.location = (0.0, 0.0, 0.0)
ob_blue_potion_8_string_label.lineart.crease_threshold = 0.0

# ---- collection membership
col_collection.objects.link(ob_blue_potion_8_string_label)

# ---- scene / render settings (as saved in the file)
scene.frame_start = 1; scene.frame_end = 250; scene.frame_set(1)
scene.render.engine = 'BLENDER_EEVEE_NEXT'
scene.cycles.use_denoising = False
scene.cycles.samples = 128
scene.cycles.sampling_pattern = 'TABULATED_SOBOL'
scene.cycles.use_adaptive_sampling = False
scene.cycles.use_light_tree = False
scene.view_settings.view_transform = 'Filmic'
bpy.context.view_layer.update()

# ---- added for rendering (the .blend has no active camera and no usable light): camera, sun
cam_auto = bpy.data.cameras.new('AutoCamera')
cam_auto.lens = 50.0
cam_auto.sensor_width = 36.0
cam_auto.clip_end = 1000.0
ob_auto_camera = bpy.data.objects.new('AutoCamera', cam_auto)
scene.collection.objects.link(ob_auto_camera)
ob_auto_camera.location = (0.373878, -0.448489, 0.283391)
ob_auto_camera.rotation_euler = (1.09748, -7.21219e-08, 0.694738)
scene.camera = ob_auto_camera
light_auto_sun = bpy.data.lights.new('AutoSun', 'SUN')
light_auto_sun.energy = 3.0
light_auto_sun.angle = 0.0523599
ob_auto_sun = bpy.data.objects.new('AutoSun', light_auto_sun)
scene.collection.objects.link(ob_auto_sun)
ob_auto_sun.rotation_euler = (0.872665, 0.174533, 0.523599)
bpy.context.view_layer.update()
